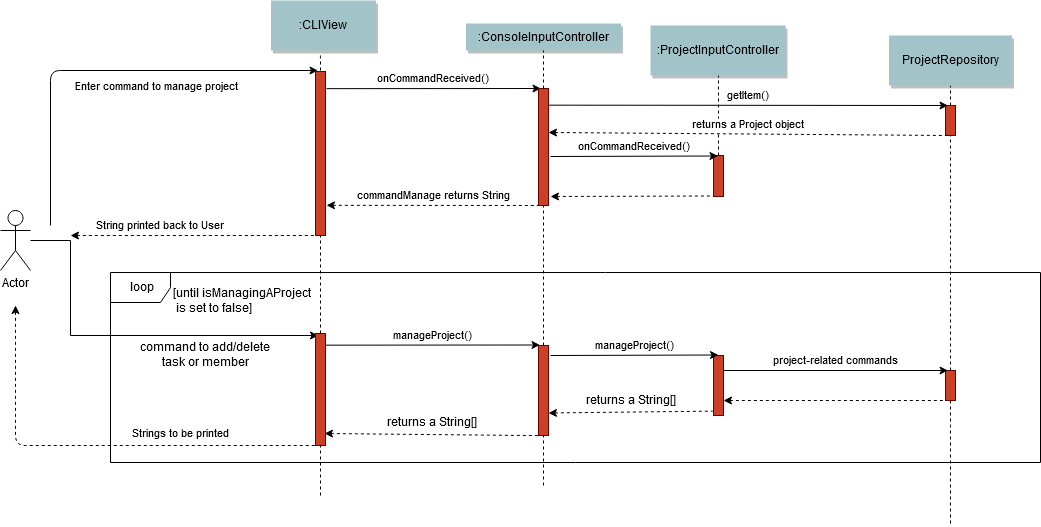

The diagram above was exported from draw.io. Its source (the exported page's mxGraphModel, read from the mxfile embedded in the PNG):
<mxGraphModel dx="2258" dy="727" grid="1" gridSize="10" guides="1" tooltips="1" connect="1" arrows="1" fold="1" page="1" pageScale="1" pageWidth="850" pageHeight="1100" math="0" shadow="0">
  <root>
    <mxCell id="0" />
    <mxCell id="1" parent="0" />
    <mxCell id="HTdeUc2e2myxjCHe9BGX-31" style="edgeStyle=elbowEdgeStyle;rounded=1;orthogonalLoop=1;jettySize=auto;html=1;exitX=0.5;exitY=0;exitDx=0;exitDy=0;entryX=0.5;entryY=1;entryDx=0;entryDy=0;endArrow=none;endFill=0;dashed=1;" parent="1" source="jPSrXTVGsRs_4pH5cgSY-32" target="HTdeUc2e2myxjCHe9BGX-11" edge="1">
      <mxGeometry relative="1" as="geometry" />
    </mxCell>
    <mxCell id="-xbg1bFahH7jzZMd6_Rb-9" value="loop" style="shape=umlFrame;whiteSpace=wrap;html=1;" parent="1" vertex="1">
      <mxGeometry x="-10" y="367" width="930" height="190" as="geometry" />
    </mxCell>
    <mxCell id="HTdeUc2e2myxjCHe9BGX-5" value="Enter command to manage project" style="edgeStyle=none;verticalLabelPosition=top;verticalAlign=bottom;labelPosition=left;align=right;entryX=0.25;entryY=0;entryDx=0;entryDy=0;" parent="1" edge="1">
      <mxGeometry width="100" height="100" as="geometry">
        <mxPoint x="-70" y="320" as="sourcePoint" />
        <mxPoint x="197.5" y="165" as="targetPoint" />
        <mxPoint x="56" y="-52" as="offset" />
        <Array as="points">
          <mxPoint x="-70" y="165" />
        </Array>
      </mxGeometry>
    </mxCell>
    <mxCell id="HTdeUc2e2myxjCHe9BGX-6" value=":CLIView" style="shadow=1;fillColor=#A2C4C9;strokeColor=none" parent="1" vertex="1">
      <mxGeometry x="150.5" y="95" width="105" height="50" as="geometry" />
    </mxCell>
    <mxCell id="HTdeUc2e2myxjCHe9BGX-7" value=":ConsoleInputController" style="shadow=1;fillColor=#A2C4C9;strokeColor=none" parent="1" vertex="1">
      <mxGeometry x="345.5" y="118" width="155" height="27" as="geometry" />
    </mxCell>
    <mxCell id="HTdeUc2e2myxjCHe9BGX-10" value=":ProjectInputController" style="shadow=1;fillColor=#A2C4C9;strokeColor=none" parent="1" vertex="1">
      <mxGeometry x="530" y="120" width="135" height="50" as="geometry" />
    </mxCell>
    <mxCell id="HTdeUc2e2myxjCHe9BGX-11" value="ProjectRepository" style="shadow=1;fillColor=#A2C4C9;strokeColor=none" parent="1" vertex="1">
      <mxGeometry x="768.5" y="130" width="123" height="50" as="geometry" />
    </mxCell>
    <mxCell id="HTdeUc2e2myxjCHe9BGX-25" value="" style="edgeStyle=elbowEdgeStyle;elbow=horizontal;endArrow=none;dashed=1;exitX=0.5;exitY=1;exitDx=0;exitDy=0;" parent="1" source="HTdeUc2e2myxjCHe9BGX-32" edge="1">
      <mxGeometry x="467" y="850" width="100" height="100" as="geometry">
        <mxPoint x="750" y="480" as="sourcePoint" />
        <mxPoint x="830" y="620" as="targetPoint" />
        <Array as="points">
          <mxPoint x="830" y="530" />
        </Array>
      </mxGeometry>
    </mxCell>
    <mxCell id="HTdeUc2e2myxjCHe9BGX-32" value="" style="fillColor=#CC4125;strokeColor=#660000" parent="1" vertex="1">
      <mxGeometry x="825" y="465" width="10" height="30" as="geometry" />
    </mxCell>
    <mxCell id="HTdeUc2e2myxjCHe9BGX-35" value="" style="fillColor=#CC4125;strokeColor=#660000" parent="1" vertex="1">
      <mxGeometry x="593" y="450" width="10" height="60" as="geometry" />
    </mxCell>
    <mxCell id="HTdeUc2e2myxjCHe9BGX-37" style="edgeStyle=elbowEdgeStyle;rounded=1;orthogonalLoop=1;jettySize=auto;html=1;entryX=0.5;entryY=1;entryDx=0;entryDy=0;endArrow=none;endFill=0;dashed=1;" parent="1" source="jPSrXTVGsRs_4pH5cgSY-22" edge="1">
      <mxGeometry relative="1" as="geometry">
        <mxPoint x="423" y="580" as="sourcePoint" />
        <mxPoint x="423" y="224" as="targetPoint" />
        <Array as="points" />
      </mxGeometry>
    </mxCell>
    <mxCell id="-xbg1bFahH7jzZMd6_Rb-18" style="edgeStyle=orthogonalEdgeStyle;rounded=0;orthogonalLoop=1;jettySize=auto;html=1;entryX=0.25;entryY=0;entryDx=0;entryDy=0;" parent="1" source="HTdeUc2e2myxjCHe9BGX-43" edge="1">
      <mxGeometry relative="1" as="geometry">
        <mxPoint x="197.5" y="430.33333333333337" as="targetPoint" />
        <Array as="points">
          <mxPoint x="-50" y="335" />
          <mxPoint x="-50" y="430" />
        </Array>
      </mxGeometry>
    </mxCell>
    <mxCell id="-xbg1bFahH7jzZMd6_Rb-19" value="command to add/delete&lt;br&gt;task or member" style="text;html=1;resizable=0;points=[];align=center;verticalAlign=middle;labelBackgroundColor=#ffffff;" parent="-xbg1bFahH7jzZMd6_Rb-18" vertex="1" connectable="0">
      <mxGeometry x="0.2457" y="1" relative="1" as="geometry">
        <mxPoint x="30" y="20.5" as="offset" />
      </mxGeometry>
    </mxCell>
    <mxCell id="HTdeUc2e2myxjCHe9BGX-43" value="Actor" style="shape=umlActor;verticalLabelPosition=bottom;labelBackgroundColor=#ffffff;verticalAlign=top;html=1;outlineConnect=0;" parent="1" vertex="1">
      <mxGeometry x="-120" y="305" width="30" height="60" as="geometry" />
    </mxCell>
    <mxCell id="HTdeUc2e2myxjCHe9BGX-55" value="project-related commands" style="edgeStyle=none;verticalLabelPosition=top;verticalAlign=bottom;entryX=0.25;entryY=0;entryDx=0;entryDy=0;exitX=1;exitY=0.25;exitDx=0;exitDy=0;" parent="1" source="HTdeUc2e2myxjCHe9BGX-35" target="HTdeUc2e2myxjCHe9BGX-32" edge="1">
      <mxGeometry x="406.5" y="588" width="100" height="100" as="geometry">
        <mxPoint x="770" y="470" as="sourcePoint" />
        <mxPoint x="775" y="470.5" as="targetPoint" />
      </mxGeometry>
    </mxCell>
    <mxCell id="HTdeUc2e2myxjCHe9BGX-65" value="&lt;font style=&quot;font-size: 11px&quot;&gt;Strings to be printed&lt;/font&gt;" style="text;html=1;resizable=0;points=[];autosize=1;align=left;verticalAlign=top;spacingTop=-4;" parent="1" vertex="1">
      <mxGeometry x="10" y="520" width="110" height="20" as="geometry" />
    </mxCell>
    <mxCell id="-xbg1bFahH7jzZMd6_Rb-1" value="" style="edgeStyle=none;verticalLabelPosition=top;verticalAlign=bottom;endArrow=none;startArrow=classic;dashed=1;entryX=-0.078;entryY=0.927;entryDx=0;entryDy=0;exitX=1;exitY=0.75;exitDx=0;exitDy=0;entryPerimeter=0;" parent="1" source="jPSrXTVGsRs_4pH5cgSY-22" target="HTdeUc2e2myxjCHe9BGX-35" edge="1">
      <mxGeometry x="62" y="716.7588734567901" width="100" height="100" as="geometry">
        <mxPoint x="204.80999999999995" y="528.1599999999999" as="sourcePoint" />
        <mxPoint x="420" y="529" as="targetPoint" />
      </mxGeometry>
    </mxCell>
    <mxCell id="jPSrXTVGsRs_4pH5cgSY-44" value="returns a String[]" style="text;html=1;resizable=0;points=[];align=center;verticalAlign=middle;labelBackgroundColor=#ffffff;" parent="-xbg1bFahH7jzZMd6_Rb-1" vertex="1" connectable="0">
      <mxGeometry relative="1" as="geometry">
        <mxPoint x="0.5" y="-11.5" as="offset" />
      </mxGeometry>
    </mxCell>
    <mxCell id="-xbg1bFahH7jzZMd6_Rb-14" value="[until isManagingAProject&lt;br&gt;&amp;nbsp;is set to false]" style="text;html=1;resizable=0;points=[];autosize=1;align=left;verticalAlign=top;spacingTop=-4;" parent="1" vertex="1">
      <mxGeometry x="51" y="380" width="150" height="30" as="geometry" />
    </mxCell>
    <mxCell id="-xbg1bFahH7jzZMd6_Rb-24" style="edgeStyle=elbowEdgeStyle;rounded=1;orthogonalLoop=1;jettySize=auto;html=1;endArrow=none;endFill=0;dashed=1;exitX=0.5;exitY=0;exitDx=0;exitDy=0;entryX=0.464;entryY=1.05;entryDx=0;entryDy=0;entryPerimeter=0;" parent="1" target="HTdeUc2e2myxjCHe9BGX-6" edge="1">
      <mxGeometry relative="1" as="geometry">
        <mxPoint x="200" y="165" as="sourcePoint" />
        <mxPoint x="199" y="150" as="targetPoint" />
      </mxGeometry>
    </mxCell>
    <mxCell id="-xbg1bFahH7jzZMd6_Rb-35" value="" style="edgeStyle=none;verticalLabelPosition=top;verticalAlign=bottom;endArrow=none;startArrow=classic;dashed=1;entryX=0.25;entryY=1;entryDx=0;entryDy=0;" parent="1" target="jPSrXTVGsRs_4pH5cgSY-20" edge="1">
      <mxGeometry x="-335" y="721.7588734567901" width="100" height="100" as="geometry">
        <mxPoint x="-105" y="400" as="sourcePoint" />
        <mxPoint x="195.2199999999998" y="533.8299999999999" as="targetPoint" />
        <Array as="points">
          <mxPoint x="-105" y="540" />
        </Array>
      </mxGeometry>
    </mxCell>
    <mxCell id="-xbg1bFahH7jzZMd6_Rb-36" value="" style="edgeStyle=none;verticalLabelPosition=top;verticalAlign=bottom;endArrow=none;startArrow=classic;dashed=1;exitX=1;exitY=0.75;exitDx=0;exitDy=0;" parent="1" source="HTdeUc2e2myxjCHe9BGX-35" edge="1">
      <mxGeometry x="294" y="688.2588734567901" width="100" height="100" as="geometry">
        <mxPoint x="608" y="500" as="sourcePoint" />
        <mxPoint x="824" y="495" as="targetPoint" />
      </mxGeometry>
    </mxCell>
    <mxCell id="waamAhu-qc4CQwWljSlg-2" style="edgeStyle=elbowEdgeStyle;rounded=1;orthogonalLoop=1;jettySize=auto;html=1;entryX=0.5;entryY=1;entryDx=0;entryDy=0;endArrow=none;endFill=0;dashed=1;" parent="1" source="jPSrXTVGsRs_4pH5cgSY-20" target="jPSrXTVGsRs_4pH5cgSY-15" edge="1">
      <mxGeometry relative="1" as="geometry">
        <mxPoint x="200" y="590" as="sourcePoint" />
        <mxPoint x="200" y="320" as="targetPoint" />
      </mxGeometry>
    </mxCell>
    <mxCell id="jPSrXTVGsRs_4pH5cgSY-5" value="onCommandReceived()" style="edgeStyle=none;verticalLabelPosition=top;verticalAlign=bottom;entryX=0.25;entryY=0;entryDx=0;entryDy=0;exitX=1.1;exitY=0.631;exitDx=0;exitDy=0;exitPerimeter=0;" parent="1" target="jPSrXTVGsRs_4pH5cgSY-16" edge="1">
      <mxGeometry x="220" y="-12" width="100" height="100" as="geometry">
        <mxPoint x="206" y="183.16000000000008" as="sourcePoint" />
        <mxPoint x="418" y="180.93000000000006" as="targetPoint" />
      </mxGeometry>
    </mxCell>
    <mxCell id="jPSrXTVGsRs_4pH5cgSY-10" value="commandManage returns String" style="edgeStyle=none;verticalLabelPosition=top;verticalAlign=bottom;endArrow=none;startArrow=classic;dashed=1;entryX=0.25;entryY=1;entryDx=0;entryDy=0;exitX=1.1;exitY=0.816;exitDx=0;exitDy=0;exitPerimeter=0;" parent="1" source="jPSrXTVGsRs_4pH5cgSY-15" target="jPSrXTVGsRs_4pH5cgSY-16" edge="1">
      <mxGeometry x="215" y="199.25887345679007" width="100" height="100" as="geometry">
        <mxPoint x="205" y="286.75887345679007" as="sourcePoint" />
        <mxPoint x="415" y="285.8699999999999" as="targetPoint" />
      </mxGeometry>
    </mxCell>
    <mxCell id="jPSrXTVGsRs_4pH5cgSY-11" value="String printed back to User" style="edgeStyle=none;verticalLabelPosition=top;verticalAlign=bottom;endArrow=none;startArrow=classic;dashed=1;entryX=0.25;entryY=1;entryDx=0;entryDy=0;" parent="1" target="jPSrXTVGsRs_4pH5cgSY-15" edge="1">
      <mxGeometry width="100" height="100" as="geometry">
        <mxPoint x="-50" y="330" as="sourcePoint" />
        <mxPoint x="195" y="295.8699999999999" as="targetPoint" />
        <mxPoint x="-34" as="offset" />
        <Array as="points" />
      </mxGeometry>
    </mxCell>
    <mxCell id="jPSrXTVGsRs_4pH5cgSY-12" value="" style="fillColor=#CC4125;strokeColor=#660000" parent="1" vertex="1">
      <mxGeometry x="593" y="250" width="10" height="41" as="geometry" />
    </mxCell>
    <mxCell id="jPSrXTVGsRs_4pH5cgSY-15" value="" style="fillColor=#CC4125;strokeColor=#660000" parent="1" vertex="1">
      <mxGeometry x="195" y="166" width="10" height="164" as="geometry" />
    </mxCell>
    <mxCell id="jPSrXTVGsRs_4pH5cgSY-16" value="" style="fillColor=#CC4125;strokeColor=#660000" parent="1" vertex="1">
      <mxGeometry x="418" y="183" width="10" height="117" as="geometry" />
    </mxCell>
    <mxCell id="jPSrXTVGsRs_4pH5cgSY-18" style="edgeStyle=elbowEdgeStyle;rounded=1;orthogonalLoop=1;jettySize=auto;html=1;exitX=0.5;exitY=0;exitDx=0;exitDy=0;endArrow=none;endFill=0;dashed=1;" parent="1" source="jPSrXTVGsRs_4pH5cgSY-16" edge="1">
      <mxGeometry relative="1" as="geometry">
        <mxPoint x="610" y="163.5" as="sourcePoint" />
        <mxPoint x="423" y="145" as="targetPoint" />
      </mxGeometry>
    </mxCell>
    <mxCell id="jPSrXTVGsRs_4pH5cgSY-19" style="edgeStyle=elbowEdgeStyle;rounded=1;orthogonalLoop=1;jettySize=auto;html=1;exitX=0.5;exitY=0;exitDx=0;exitDy=0;entryX=0.5;entryY=1;entryDx=0;entryDy=0;endArrow=none;endFill=0;dashed=1;" parent="1" source="jPSrXTVGsRs_4pH5cgSY-12" target="HTdeUc2e2myxjCHe9BGX-10" edge="1">
      <mxGeometry relative="1" as="geometry">
        <mxPoint x="970" y="261" as="sourcePoint" />
        <mxPoint x="970" y="61" as="targetPoint" />
      </mxGeometry>
    </mxCell>
    <mxCell id="jPSrXTVGsRs_4pH5cgSY-20" value="" style="fillColor=#CC4125;strokeColor=#660000" parent="1" vertex="1">
      <mxGeometry x="195" y="428" width="10" height="112" as="geometry" />
    </mxCell>
    <mxCell id="jPSrXTVGsRs_4pH5cgSY-21" style="edgeStyle=elbowEdgeStyle;rounded=1;orthogonalLoop=1;jettySize=auto;html=1;entryX=0.5;entryY=1;entryDx=0;entryDy=0;endArrow=none;endFill=0;dashed=1;" parent="1" target="jPSrXTVGsRs_4pH5cgSY-20" edge="1">
      <mxGeometry relative="1" as="geometry">
        <mxPoint x="200" y="590" as="sourcePoint" />
        <mxPoint x="200" y="250" as="targetPoint" />
      </mxGeometry>
    </mxCell>
    <mxCell id="jPSrXTVGsRs_4pH5cgSY-22" value="" style="fillColor=#CC4125;strokeColor=#660000" parent="1" vertex="1">
      <mxGeometry x="418" y="440" width="10" height="90" as="geometry" />
    </mxCell>
    <mxCell id="jPSrXTVGsRs_4pH5cgSY-24" style="edgeStyle=elbowEdgeStyle;rounded=1;orthogonalLoop=1;jettySize=auto;html=1;entryX=0.5;entryY=1;entryDx=0;entryDy=0;endArrow=none;endFill=0;dashed=1;" parent="1" target="jPSrXTVGsRs_4pH5cgSY-22" edge="1">
      <mxGeometry relative="1" as="geometry">
        <mxPoint x="423" y="580" as="sourcePoint" />
        <mxPoint x="423" y="224" as="targetPoint" />
        <Array as="points" />
      </mxGeometry>
    </mxCell>
    <mxCell id="jPSrXTVGsRs_4pH5cgSY-27" value="manageProject()" style="edgeStyle=none;verticalLabelPosition=top;verticalAlign=bottom;entryX=0.25;entryY=0;entryDx=0;entryDy=0;exitX=1.1;exitY=0.631;exitDx=0;exitDy=0;exitPerimeter=0;" parent="1" edge="1">
      <mxGeometry x="219" y="244.5" width="100" height="100" as="geometry">
        <mxPoint x="205" y="439.6600000000001" as="sourcePoint" />
        <mxPoint x="419.5" y="439.5" as="targetPoint" />
      </mxGeometry>
    </mxCell>
    <mxCell id="jPSrXTVGsRs_4pH5cgSY-32" value="" style="fillColor=#CC4125;strokeColor=#660000" parent="1" vertex="1">
      <mxGeometry x="825" y="200" width="10" height="30" as="geometry" />
    </mxCell>
    <mxCell id="jPSrXTVGsRs_4pH5cgSY-33" style="edgeStyle=elbowEdgeStyle;rounded=1;orthogonalLoop=1;jettySize=auto;html=1;exitX=0.5;exitY=0;exitDx=0;exitDy=0;entryX=0.5;entryY=1;entryDx=0;entryDy=0;endArrow=none;endFill=0;dashed=1;" parent="1" source="HTdeUc2e2myxjCHe9BGX-32" target="jPSrXTVGsRs_4pH5cgSY-32" edge="1">
      <mxGeometry relative="1" as="geometry">
        <mxPoint x="830" y="470" as="sourcePoint" />
        <mxPoint x="830" y="180" as="targetPoint" />
      </mxGeometry>
    </mxCell>
    <mxCell id="jPSrXTVGsRs_4pH5cgSY-34" value="getItem()" style="edgeStyle=none;verticalLabelPosition=top;verticalAlign=bottom;entryX=0.25;entryY=0;entryDx=0;entryDy=0;exitX=1.1;exitY=0.631;exitDx=0;exitDy=0;exitPerimeter=0;" parent="1" target="jPSrXTVGsRs_4pH5cgSY-32" edge="1">
      <mxGeometry x="442" y="4.5" width="100" height="100" as="geometry">
        <mxPoint x="428" y="199.66000000000008" as="sourcePoint" />
        <mxPoint x="642.5" y="199.5" as="targetPoint" />
      </mxGeometry>
    </mxCell>
    <mxCell id="jPSrXTVGsRs_4pH5cgSY-35" value="returns a Project object" style="edgeStyle=none;verticalLabelPosition=top;verticalAlign=bottom;endArrow=none;startArrow=classic;dashed=1;entryX=0.25;entryY=1;entryDx=0;entryDy=0;exitX=1;exitY=0.376;exitDx=0;exitDy=0;exitPerimeter=0;" parent="1" source="jPSrXTVGsRs_4pH5cgSY-16" target="jPSrXTVGsRs_4pH5cgSY-32" edge="1">
      <mxGeometry x="437" y="118.75887345679007" width="100" height="100" as="geometry">
        <mxPoint x="428" y="219.32400000000007" as="sourcePoint" />
        <mxPoint x="642.5" y="219.5" as="targetPoint" />
      </mxGeometry>
    </mxCell>
    <mxCell id="jPSrXTVGsRs_4pH5cgSY-39" value="onCommandReceived()" style="edgeStyle=none;verticalLabelPosition=top;verticalAlign=bottom;entryX=0.25;entryY=0;entryDx=0;entryDy=0;" parent="1" edge="1">
      <mxGeometry x="397" y="55.5" width="100" height="100" as="geometry">
        <mxPoint x="430" y="251" as="sourcePoint" />
        <mxPoint x="597.5" y="250.5" as="targetPoint" />
      </mxGeometry>
    </mxCell>
    <mxCell id="jPSrXTVGsRs_4pH5cgSY-41" value="" style="edgeStyle=none;verticalLabelPosition=top;verticalAlign=bottom;endArrow=none;startArrow=classic;dashed=1;entryX=0.25;entryY=1;entryDx=0;entryDy=0;" parent="1" edge="1">
      <mxGeometry x="387.5" y="189.75887345679007" width="100" height="100" as="geometry">
        <mxPoint x="430" y="291" as="sourcePoint" />
        <mxPoint x="593" y="290.5" as="targetPoint" />
      </mxGeometry>
    </mxCell>
    <mxCell id="jPSrXTVGsRs_4pH5cgSY-42" value="manageProject()" style="edgeStyle=none;verticalLabelPosition=top;verticalAlign=bottom;entryX=0.25;entryY=0;entryDx=0;entryDy=0;" parent="1" edge="1">
      <mxGeometry x="397.5" y="254.5" width="100" height="100" as="geometry">
        <mxPoint x="430" y="450" as="sourcePoint" />
        <mxPoint x="598" y="449.5" as="targetPoint" />
      </mxGeometry>
    </mxCell>
    <mxCell id="jPSrXTVGsRs_4pH5cgSY-45" value="" style="edgeStyle=none;verticalLabelPosition=top;verticalAlign=bottom;endArrow=none;startArrow=classic;dashed=1;entryX=-0.078;entryY=0.927;entryDx=0;entryDy=0;exitX=0.9;exitY=0.893;exitDx=0;exitDy=0;entryPerimeter=0;exitPerimeter=0;" parent="1" source="jPSrXTVGsRs_4pH5cgSY-20" edge="1">
      <mxGeometry x="-112" y="741.2588734567901" width="100" height="100" as="geometry">
        <mxPoint x="254" y="532" as="sourcePoint" />
        <mxPoint x="418.2199999999998" y="530.1199999999999" as="targetPoint" />
      </mxGeometry>
    </mxCell>
    <mxCell id="jPSrXTVGsRs_4pH5cgSY-46" value="returns a String[]" style="text;html=1;resizable=0;points=[];align=center;verticalAlign=middle;labelBackgroundColor=#ffffff;" parent="jPSrXTVGsRs_4pH5cgSY-45" vertex="1" connectable="0">
      <mxGeometry relative="1" as="geometry">
        <mxPoint x="0.5" y="-11.5" as="offset" />
      </mxGeometry>
    </mxCell>
  </root>
</mxGraphModel>